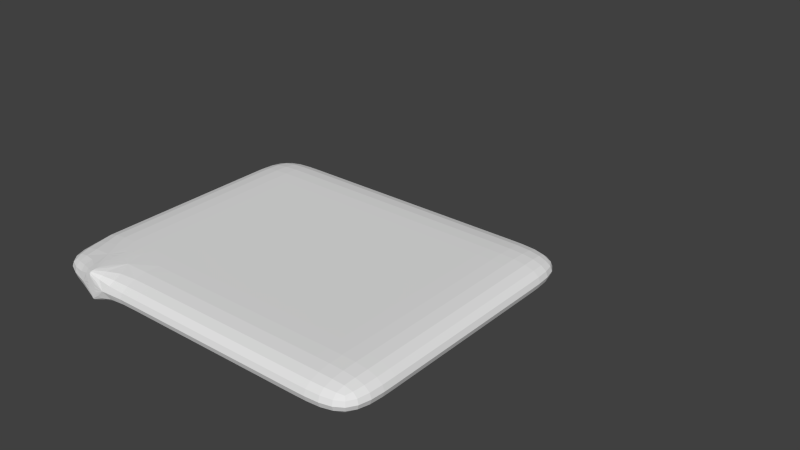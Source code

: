 # Source: Building_D_B2.blend  (saved by Blender 2.72.0; exported with 4.5.12 LTS)
import bpy
from mathutils import Matrix  # noqa: F401  (used for matrix-valued properties, if any)

bpy.ops.wm.read_factory_settings(use_empty=True)
scene = bpy.context.scene
scene.name = 'Scene'

# ---- collections
col_collection_1 = bpy.data.collections.new('Collection 1'); scene.collection.children.link(col_collection_1)

# ---- world
world_world = bpy.data.worlds.new('World'); scene.world = world_world
world_world.color = (0.05088, 0.05088, 0.05088)
world_world.use_sun_shadow = False
world_world.sun_shadow_jitter_overblur = 0.0
world_world.cycles.sampling_method = 'MANUAL'
world_world.cycles.sample_map_resolution = 256

# ---- meshes
me_cube_001 = bpy.data.meshes.new('Cube.001')
me_cube_001.from_pydata([], [], [])
me_cube_001.use_remesh_preserve_volume = False
me_cube_001.use_remesh_preserve_attributes = False
me_cube_001.use_mirror_vertex_groups = False
me_cube_001.update()
me_cube_000 = bpy.data.meshes.new('Cube.000')
me_cube_000.from_pydata([(-40.0, -30.0, -5.0), (-10.0, -30.0, -10.0), (-20.0, -40.0, -5.0), (-10.0, -40.0, -10.0), (-10.0, -50.0, -10.0), (-20.0, -60.0, -10.0), (-10.0, -60.0, -10.0), (-20.0, -80.0, -10.0), (-10.0, -70.0, -10.0), (-10.0, -80.0, -10.0), (-20.0, -70.0, -5.0), (-10.0, -80.0, -5.0), (-30.0, -40.0, -10.0), (-20.0, -30.0, -10.0), (-20.0, -40.0, -10.0), (-30.0, -50.0, -10.0), (-30.0, -40.0, -5.0), (-20.0, -50.0, -10.0), (-30.0, -60.0, -5.0), (-30.0, -70.0, -10.0), (-20.0, -70.0, -10.0), (-20.0, -80.0, -5.0), (-70.0, -30.0, -10.0), (-60.0, -30.0, -5.0), (-70.0, -40.0, -10.0), (-70.0, -60.0, -10.0), (-70.0, -50.0, -10.0), (-60.0, -50.0, -10.0), (-70.0, -70.0, -10.0), (-70.0, -80.0, -10.0), (-70.0, -80.0, -5.0), (-70.0, -70.0, -5.0), (-50.0, -30.0, -10.0), (-50.0, -30.0, -5.0), (-50.0, -50.0, -5.0), (-40.0, -60.0, -5.0), (-50.0, -60.0, -10.0), (-50.0, -60.0, -5.0), (-40.0, -70.0, -5.0), (-40.0, -80.0, -5.0), (-60.0, -30.0, -10.0), (-60.0, -40.0, -10.0), (-50.0, -40.0, -10.0), (-50.0, -50.0, -10.0), (-60.0, -70.0, -10.0), (-60.0, -60.0, -10.0), (-50.0, -70.0, -10.0), (-50.0, -70.0, -5.0), (-60.0, -80.0, -10.0), (-50.0, -80.0, -10.0), (-40.0, -40.0, -10.0), (-40.0, -30.0, -10.0), (-30.0, -30.0, -10.0), (-40.0, -60.0, -10.0), (-40.0, -50.0, -10.0), (-30.0, -50.0, -5.0), (-40.0, -70.0, -10.0), (-30.0, -60.0, -10.0), (-40.0, -80.0, -10.0), (-30.0, -80.0, -10.0), (-20.0, -30.0, -5.0), (-10.0, -30.0, -5.0), (-10.0, -40.0, -5.0), (-20.0, -50.0, -5.0), (-10.0, -50.0, -5.0), (-20.0, -60.0, -5.0), (-10.0, -60.0, -5.0), (-10.0, -70.0, -5.0), (-30.0, -30.0, -5.0), (-30.0, -70.0, -5.0), (-70.0, -40.0, -5.0), (-70.0, -30.0, -5.0), (-60.0, -40.0, -5.0), (-70.0, -50.0, -5.0), (-60.0, -50.0, -5.0), (-70.0, -60.0, -5.0), (-60.0, -80.0, -5.0), (-50.0, -40.0, -5.0), (-40.0, -40.0, -5.0), (-40.0, -50.0, -5.0), (-50.0, -80.0, -5.0), (-60.0, -70.0, -5.0), (-60.0, -60.0, -5.0), (-30.0, -80.0, -5.0), (-60.5, -70.0, -10.0), (-60.5, -80.0, -10.0), (-60.5, -80.0, -5.0), (-60.5, -70.0, -5.0), (-70.0, -70.5, -10.0), (-70.0, -70.5, -5.0), (-60.0, -70.5, -10.0), (-60.0, -70.5, -5.0), (-60.0, -70.0, -6.0), (-60.0, -70.0, -7.0), (-60.0, -70.0, -8.0), (-60.0, -70.0, -9.0), (-60.0, -72.0, -5.0), (-60.0, -74.0, -5.0), (-60.0, -76.0, -5.0), (-60.0, -78.0, -5.0), (-60.0, -80.0, -6.0), (-60.0, -80.0, -7.0), (-60.0, -80.0, -8.0), (-60.0, -80.0, -9.0), (-60.0, -78.0, -10.0), (-60.0, -76.0, -10.0), (-60.0, -74.0, -10.0), (-60.0, -72.0, -10.0), (-60.5, -70.0, -6.0), (-60.5, -70.0, -7.0), (-60.5, -70.0, -8.0), (-60.5, -70.0, -9.0), (-60.5, -72.0, -5.0), (-60.5, -74.0, -5.0), (-60.5, -76.0, -5.0), (-60.5, -78.0, -5.0), (-60.5, -80.0, -6.0), (-60.5, -80.0, -7.0), (-60.5, -80.0, -8.0), (-60.5, -80.0, -9.0), (-60.5, -78.0, -10.0), (-60.5, -76.0, -10.0), (-60.5, -74.0, -10.0), (-60.5, -72.0, -10.0), (-60.5, -72.0, -6.0), (-60.5, -74.0, -6.0), (-60.5, -76.0, -6.0), (-60.5, -78.0, -6.0), (-60.5, -72.0, -7.0), (-60.5, -74.0, -7.0), (-60.5, -76.0, -7.0), (-60.5, -78.0, -7.0), (-60.5, -72.0, -8.0), (-60.5, -74.0, -8.0), (-60.5, -76.0, -8.0), (-60.5, -78.0, -8.0), (-60.5, -72.0, -9.0), (-60.5, -74.0, -9.0), (-60.5, -76.0, -9.0), (-60.5, -78.0, -9.0), (-60.0, -72.0, -6.0), (-60.0, -72.0, -7.0), (-60.0, -72.0, -8.0), (-60.0, -72.0, -9.0), (-60.0, -74.0, -6.0), (-60.0, -74.0, -7.0), (-60.0, -74.0, -8.0), (-60.0, -74.0, -9.0), (-60.0, -76.0, -6.0), (-60.0, -76.0, -7.0), (-60.0, -76.0, -8.0), (-60.0, -76.0, -9.0), (-60.0, -78.0, -6.0), (-60.0, -78.0, -7.0), (-60.0, -78.0, -8.0), (-60.0, -78.0, -9.0)], [], [(60, 13, 1, 61), (61, 1, 3, 62), (14, 3, 1, 13), (62, 2, 60, 61), (62, 3, 4, 64), (17, 4, 3, 14), (64, 63, 2, 62), (64, 4, 6, 66), (5, 6, 4, 17), (66, 65, 63, 64), (20, 8, 6, 5), (67, 10, 65, 66), (67, 8, 9, 11), (11, 9, 7, 21), (7, 9, 8, 20), (11, 21, 10, 67), (68, 52, 13, 60), (12, 14, 13, 52), (2, 16, 68, 60), (15, 17, 14, 12), (63, 55, 16, 2), (57, 5, 17, 15), (65, 18, 55, 63), (19, 20, 5, 57), (10, 69, 18, 65), (21, 7, 59, 83), (59, 7, 20, 19), (21, 83, 69, 10), (70, 24, 22, 71), (71, 22, 40, 23), (24, 41, 40, 22), (72, 70, 71, 23), (73, 26, 24, 70), (26, 27, 41, 24), (74, 73, 70, 72), (75, 25, 26, 73), (25, 45, 27, 26), (82, 75, 73, 74), (31, 28, 25, 75), (28, 44, 90, 88), (28, 44, 45, 25), (81, 31, 75, 82), (30, 29, 28, 31), (104, 48, 85, 120), (76, 100, 101, 102, 103, 48, 29, 30), (29, 48, 104, 105, 106, 107, 44, 28), (76, 30, 31, 81, 96, 97, 98, 99), (33, 32, 51, 0), (42, 50, 51, 32), (78, 77, 33, 0), (43, 54, 50, 42), (79, 34, 77, 78), (36, 53, 54, 43), (35, 37, 34, 79), (46, 56, 53, 36), (38, 47, 37, 35), (39, 58, 49, 80), (49, 58, 56, 46), (39, 80, 47, 38), (23, 40, 32, 33), (41, 42, 32, 40), (77, 72, 23, 33), (27, 43, 42, 41), (34, 74, 72, 77), (45, 36, 43, 27), (37, 82, 74, 34), (44, 46, 36, 45), (47, 81, 82, 37), (80, 49, 48, 103, 102, 101, 100, 76), (48, 49, 46, 44, 107, 106, 105, 104), (80, 76, 99, 98, 97, 96, 81, 47), (0, 51, 52, 68), (50, 12, 52, 51), (16, 78, 0, 68), (54, 15, 12, 50), (55, 79, 78, 16), (53, 57, 15, 54), (18, 35, 79, 55), (56, 19, 57, 53), (69, 38, 35, 18), (83, 59, 58, 39), (58, 59, 19, 56), (83, 39, 38, 69), (6, 8, 67, 66), (139, 120, 85, 119), (100, 76, 86, 116), (96, 81, 87, 112), (95, 44, 84, 111), (91, 89, 88, 90), (81, 31, 89, 91), (44, 95, 94, 93, 92, 81, 91, 90), (31, 28, 88, 89), (155, 103, 48, 104), (44, 28, 31, 81, 92, 93, 94, 95), (44, 107, 123, 84), (107, 106, 122, 123), (106, 105, 121, 122), (105, 104, 120, 121), (115, 127, 116, 86), (127, 131, 117, 116), (131, 135, 118, 117), (135, 139, 119, 118), (87, 108, 124, 112), (112, 124, 125, 113), (113, 125, 126, 114), (114, 126, 127, 115), (108, 109, 128, 124), (124, 128, 129, 125), (125, 129, 130, 126), (126, 130, 131, 127), (109, 110, 132, 128), (128, 132, 133, 129), (134, 130, 149, 150), (130, 134, 135, 131), (110, 111, 136, 132), (132, 136, 137, 133), (151, 138, 134, 150), (134, 138, 139, 135), (111, 84, 123, 136), (136, 123, 122, 137), (151, 105, 121, 138), (138, 121, 120, 139), (48, 103, 119, 85), (103, 102, 118, 119), (102, 101, 117, 118), (101, 100, 116, 117), (76, 99, 115, 86), (99, 98, 114, 115), (98, 97, 113, 114), (97, 96, 112, 113), (81, 92, 108, 87), (92, 93, 109, 108), (93, 94, 110, 109), (94, 95, 111, 110), (95, 143, 107, 44), (143, 147, 106, 107), (145, 129, 133, 146), (151, 155, 104, 105), (81, 96, 140, 92), (92, 140, 141, 93), (93, 141, 142, 94), (94, 142, 143, 95), (96, 97, 144, 140), (140, 144, 145, 141), (141, 145, 146, 142), (142, 146, 147, 143), (97, 98, 148, 144), (144, 148, 149, 145), (137, 147, 146, 133), (106, 147, 137, 122), (98, 99, 152, 148), (148, 152, 153, 149), (149, 153, 154, 150), (150, 154, 155, 151), (99, 76, 100, 152), (152, 100, 101, 153), (153, 101, 102, 154), (154, 102, 103, 155), (129, 145, 149, 130)])
me_cube_000.use_remesh_preserve_volume = False
me_cube_000.use_remesh_preserve_attributes = False
me_cube_000.use_mirror_vertex_groups = False
me_cube_000.update()

# ---- objects
ob_cube = bpy.data.objects.new('Cube', me_cube_001)
ob_cube_001 = bpy.data.objects.new('Cube.001', me_cube_000)

# ---- transforms, parenting, visibility, modifiers, constraints
ob_cube.location = (0.0, 0.0, 0.0)
ob_cube.lineart.crease_threshold = 0.0
ob_cube_001.location = (0.0, 0.0, 0.0)
ob_cube_001.lineart.crease_threshold = 0.0
_m = ob_cube_001.modifiers.new('Subsurf', 'SUBSURF')
_m.uv_smooth = 'PRESERVE_CORNERS'
_m.quality = 2
_m.levels = 0
_m.show_only_control_edges = False

# ---- collection membership
col_collection_1.objects.link(ob_cube)
col_collection_1.objects.link(ob_cube_001)

# ---- scene / render settings (as saved in the file)
scene.frame_start = 1; scene.frame_end = 250; scene.frame_set(1)
scene.render.engine = 'BLENDER_EEVEE_NEXT'
scene.render.resolution_percentage = 50
scene.render.dither_intensity = 0.0
scene.cycles.use_denoising = False
scene.cycles.samples = 10
scene.cycles.sampling_pattern = 'TABULATED_SOBOL'
scene.cycles.light_sampling_threshold = 0.0
scene.cycles.use_adaptive_sampling = False
scene.cycles.use_light_tree = False
scene.cycles.blur_glossy = 0.0
scene.cycles.pixel_filter_type = 'GAUSSIAN'
scene.cycles.sample_clamp_indirect = 0.0
scene.view_settings.view_transform = 'Standard'
bpy.context.view_layer.update()

# ---- added for rendering (the .blend has no active camera and no usable light): camera, sun
cam_auto = bpy.data.cameras.new('AutoCamera')
cam_auto.lens = 50.0
cam_auto.sensor_width = 36.0
cam_auto.clip_end = 1733.7
ob_auto_camera = bpy.data.objects.new('AutoCamera', cam_auto)
scene.collection.objects.link(ob_auto_camera)
ob_auto_camera.location = (63.787, -158.544, 74.0296)
ob_auto_camera.rotation_euler = (1.09748, -7.21219e-08, 0.694738)
scene.camera = ob_auto_camera
light_auto_sun = bpy.data.lights.new('AutoSun', 'SUN')
light_auto_sun.energy = 3.0
light_auto_sun.angle = 0.0523599
ob_auto_sun = bpy.data.objects.new('AutoSun', light_auto_sun)
scene.collection.objects.link(ob_auto_sun)
ob_auto_sun.rotation_euler = (0.872665, 0.174533, 0.523599)
bpy.context.view_layer.update()
